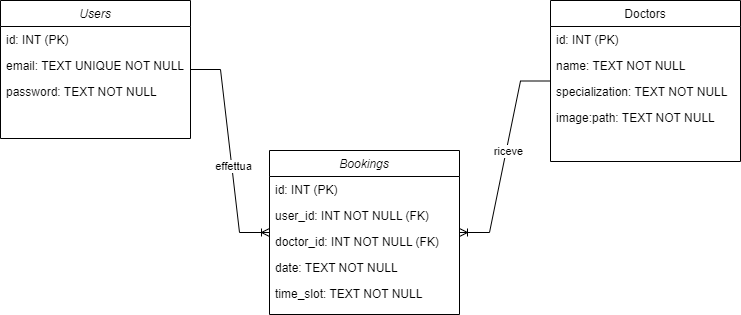

The diagram above was exported from draw.io. Its source (the exported page's mxGraphModel, read from the mxfile embedded in the PNG):
<mxGraphModel dx="1290" dy="621" grid="1" gridSize="10" guides="1" tooltips="1" connect="1" arrows="1" fold="1" page="1" pageScale="1" pageWidth="827" pageHeight="1169" math="0" shadow="0">
  <root>
    <mxCell id="WIyWlLk6GJQsqaUBKTNV-0" />
    <mxCell id="WIyWlLk6GJQsqaUBKTNV-1" parent="WIyWlLk6GJQsqaUBKTNV-0" />
    <mxCell id="zkfFHV4jXpPFQw0GAbJ--0" value="Users" style="swimlane;fontStyle=2;align=center;verticalAlign=top;childLayout=stackLayout;horizontal=1;startSize=26;horizontalStack=0;resizeParent=1;resizeLast=0;collapsible=1;marginBottom=0;rounded=0;shadow=0;strokeWidth=1;" parent="WIyWlLk6GJQsqaUBKTNV-1" vertex="1">
      <mxGeometry x="50" y="170" width="190" height="138" as="geometry">
        <mxRectangle x="50" y="159" width="160" height="26" as="alternateBounds" />
      </mxGeometry>
    </mxCell>
    <mxCell id="zkfFHV4jXpPFQw0GAbJ--1" value="id: INT (PK)" style="text;align=left;verticalAlign=top;spacingLeft=4;spacingRight=4;overflow=hidden;rotatable=0;points=[[0,0.5],[1,0.5]];portConstraint=eastwest;" parent="zkfFHV4jXpPFQw0GAbJ--0" vertex="1">
      <mxGeometry y="26" width="190" height="26" as="geometry" />
    </mxCell>
    <mxCell id="zkfFHV4jXpPFQw0GAbJ--2" value="email: TEXT UNIQUE NOT NULL" style="text;align=left;verticalAlign=top;spacingLeft=4;spacingRight=4;overflow=hidden;rotatable=0;points=[[0,0.5],[1,0.5]];portConstraint=eastwest;rounded=0;shadow=0;html=0;" parent="zkfFHV4jXpPFQw0GAbJ--0" vertex="1">
      <mxGeometry y="52" width="190" height="26" as="geometry" />
    </mxCell>
    <mxCell id="zkfFHV4jXpPFQw0GAbJ--3" value="password: TEXT NOT NULL" style="text;align=left;verticalAlign=top;spacingLeft=4;spacingRight=4;overflow=hidden;rotatable=0;points=[[0,0.5],[1,0.5]];portConstraint=eastwest;rounded=0;shadow=0;html=0;" parent="zkfFHV4jXpPFQw0GAbJ--0" vertex="1">
      <mxGeometry y="78" width="190" height="26" as="geometry" />
    </mxCell>
    <mxCell id="zkfFHV4jXpPFQw0GAbJ--17" value="Doctors" style="swimlane;fontStyle=0;align=center;verticalAlign=top;childLayout=stackLayout;horizontal=1;startSize=26;horizontalStack=0;resizeParent=1;resizeLast=0;collapsible=1;marginBottom=0;rounded=0;shadow=0;strokeWidth=1;" parent="WIyWlLk6GJQsqaUBKTNV-1" vertex="1">
      <mxGeometry x="600" y="170" width="190" height="161" as="geometry">
        <mxRectangle x="550" y="140" width="160" height="26" as="alternateBounds" />
      </mxGeometry>
    </mxCell>
    <mxCell id="zkfFHV4jXpPFQw0GAbJ--18" value="id: INT (PK)" style="text;align=left;verticalAlign=top;spacingLeft=4;spacingRight=4;overflow=hidden;rotatable=0;points=[[0,0.5],[1,0.5]];portConstraint=eastwest;" parent="zkfFHV4jXpPFQw0GAbJ--17" vertex="1">
      <mxGeometry y="26" width="190" height="26" as="geometry" />
    </mxCell>
    <mxCell id="zkfFHV4jXpPFQw0GAbJ--19" value="name: TEXT NOT NULL" style="text;align=left;verticalAlign=top;spacingLeft=4;spacingRight=4;overflow=hidden;rotatable=0;points=[[0,0.5],[1,0.5]];portConstraint=eastwest;rounded=0;shadow=0;html=0;" parent="zkfFHV4jXpPFQw0GAbJ--17" vertex="1">
      <mxGeometry y="52" width="190" height="26" as="geometry" />
    </mxCell>
    <mxCell id="zkfFHV4jXpPFQw0GAbJ--20" value="specialization: TEXT NOT NULL" style="text;align=left;verticalAlign=top;spacingLeft=4;spacingRight=4;overflow=hidden;rotatable=0;points=[[0,0.5],[1,0.5]];portConstraint=eastwest;rounded=0;shadow=0;html=0;" parent="zkfFHV4jXpPFQw0GAbJ--17" vertex="1">
      <mxGeometry y="78" width="190" height="26" as="geometry" />
    </mxCell>
    <mxCell id="zkfFHV4jXpPFQw0GAbJ--21" value="image:path: TEXT NOT NULL" style="text;align=left;verticalAlign=top;spacingLeft=4;spacingRight=4;overflow=hidden;rotatable=0;points=[[0,0.5],[1,0.5]];portConstraint=eastwest;rounded=0;shadow=0;html=0;" parent="zkfFHV4jXpPFQw0GAbJ--17" vertex="1">
      <mxGeometry y="104" width="190" height="26" as="geometry" />
    </mxCell>
    <mxCell id="jiIbq5ZzWsSpHlnz1eAl-2" value="Bookings" style="swimlane;fontStyle=2;align=center;verticalAlign=top;childLayout=stackLayout;horizontal=1;startSize=26;horizontalStack=0;resizeParent=1;resizeLast=0;collapsible=1;marginBottom=0;rounded=0;shadow=0;strokeWidth=1;" parent="WIyWlLk6GJQsqaUBKTNV-1" vertex="1">
      <mxGeometry x="319" y="320" width="190" height="164" as="geometry">
        <mxRectangle x="330" y="320" width="160" height="26" as="alternateBounds" />
      </mxGeometry>
    </mxCell>
    <mxCell id="jiIbq5ZzWsSpHlnz1eAl-3" value="id: INT (PK)" style="text;align=left;verticalAlign=top;spacingLeft=4;spacingRight=4;overflow=hidden;rotatable=0;points=[[0,0.5],[1,0.5]];portConstraint=eastwest;fontStyle=0" parent="jiIbq5ZzWsSpHlnz1eAl-2" vertex="1">
      <mxGeometry y="26" width="190" height="26" as="geometry" />
    </mxCell>
    <mxCell id="jiIbq5ZzWsSpHlnz1eAl-4" value="user_id: INT NOT NULL (FK)" style="text;align=left;verticalAlign=top;spacingLeft=4;spacingRight=4;overflow=hidden;rotatable=0;points=[[0,0.5],[1,0.5]];portConstraint=eastwest;rounded=0;shadow=0;html=0;" parent="jiIbq5ZzWsSpHlnz1eAl-2" vertex="1">
      <mxGeometry y="52" width="190" height="26" as="geometry" />
    </mxCell>
    <mxCell id="jiIbq5ZzWsSpHlnz1eAl-5" value="doctor_id: INT NOT NULL (FK)" style="text;align=left;verticalAlign=top;spacingLeft=4;spacingRight=4;overflow=hidden;rotatable=0;points=[[0,0.5],[1,0.5]];portConstraint=eastwest;rounded=0;shadow=0;html=0;" parent="jiIbq5ZzWsSpHlnz1eAl-2" vertex="1">
      <mxGeometry y="78" width="190" height="26" as="geometry" />
    </mxCell>
    <mxCell id="jiIbq5ZzWsSpHlnz1eAl-8" value="date: TEXT NOT NULL" style="text;align=left;verticalAlign=top;spacingLeft=4;spacingRight=4;overflow=hidden;rotatable=0;points=[[0,0.5],[1,0.5]];portConstraint=eastwest;rounded=0;shadow=0;html=0;" parent="jiIbq5ZzWsSpHlnz1eAl-2" vertex="1">
      <mxGeometry y="104" width="190" height="26" as="geometry" />
    </mxCell>
    <mxCell id="jiIbq5ZzWsSpHlnz1eAl-9" value="time_slot: TEXT NOT NULL" style="text;align=left;verticalAlign=top;spacingLeft=4;spacingRight=4;overflow=hidden;rotatable=0;points=[[0,0.5],[1,0.5]];portConstraint=eastwest;rounded=0;shadow=0;html=0;" parent="jiIbq5ZzWsSpHlnz1eAl-2" vertex="1">
      <mxGeometry y="130" width="190" height="26" as="geometry" />
    </mxCell>
    <mxCell id="K_DMJW8SiLEGoMwzwjMb-1" value="" style="edgeStyle=entityRelationEdgeStyle;fontSize=12;html=1;endArrow=ERoneToMany;rounded=0;" edge="1" parent="WIyWlLk6GJQsqaUBKTNV-1" source="zkfFHV4jXpPFQw0GAbJ--0" target="jiIbq5ZzWsSpHlnz1eAl-2">
      <mxGeometry width="100" height="100" relative="1" as="geometry">
        <mxPoint x="220" y="390" as="sourcePoint" />
        <mxPoint x="320" y="290" as="targetPoint" />
      </mxGeometry>
    </mxCell>
    <mxCell id="K_DMJW8SiLEGoMwzwjMb-2" value="effettua" style="edgeLabel;html=1;align=center;verticalAlign=middle;resizable=0;points=[];" vertex="1" connectable="0" parent="K_DMJW8SiLEGoMwzwjMb-1">
      <mxGeometry x="0.1306" y="1" relative="1" as="geometry">
        <mxPoint as="offset" />
      </mxGeometry>
    </mxCell>
    <mxCell id="K_DMJW8SiLEGoMwzwjMb-3" value="" style="edgeStyle=entityRelationEdgeStyle;fontSize=12;html=1;endArrow=ERoneToMany;rounded=0;" edge="1" parent="WIyWlLk6GJQsqaUBKTNV-1" source="zkfFHV4jXpPFQw0GAbJ--17" target="jiIbq5ZzWsSpHlnz1eAl-2">
      <mxGeometry width="100" height="100" relative="1" as="geometry">
        <mxPoint x="670" y="280" as="sourcePoint" />
        <mxPoint x="770" y="180" as="targetPoint" />
      </mxGeometry>
    </mxCell>
    <mxCell id="K_DMJW8SiLEGoMwzwjMb-4" value="riceve" style="edgeLabel;html=1;align=center;verticalAlign=middle;resizable=0;points=[];" vertex="1" connectable="0" parent="K_DMJW8SiLEGoMwzwjMb-3">
      <mxGeometry x="-0.0617" y="2" relative="1" as="geometry">
        <mxPoint as="offset" />
      </mxGeometry>
    </mxCell>
  </root>
</mxGraphModel>